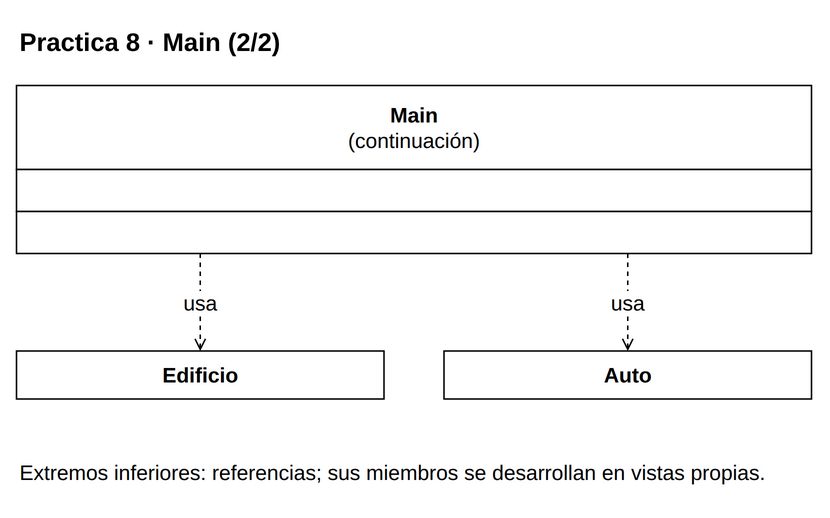

The diagram above was exported from draw.io. Its source (the exported page's mxGraphModel, read from the mxfile embedded in the PNG):
<mxGraphModel dx="1000" dy="1000" grid="1" gridSize="10" page="0" pageScale="1" pageWidth="816" pageHeight="1056" background="#FFFFFF" adaptiveColors="auto">
  <root>
    <mxCell id="0" />
    <mxCell id="1" parent="0" />
    <mxCell id="v1" value="&lt;b&gt;Practica 8 · Main (2/2)&lt;/b&gt;" style="text;html=1;whiteSpace=wrap;align=left;verticalAlign=middle;fontFamily=Liberation Sans;fontSize=17;fontColor=#000000;" vertex="1" parent="1">
      <mxGeometry x="20" y="8" width="530" height="35" as="geometry" />
    </mxCell>
    <mxCell id="c44" value="" style="group;" vertex="1" parent="1">
      <mxGeometry x="20" y="55" width="530" height="112" as="geometry" />
    </mxCell>
    <mxCell id="v2" value="" style="rounded=0;whiteSpace=wrap;html=1;fillColor=#FFFFFF;strokeColor=#000000;strokeWidth=1;" vertex="1" parent="c44">
      <mxGeometry x="0" y="0" width="530" height="56" as="geometry" />
    </mxCell>
    <mxCell id="v3" value="&lt;b&gt;Main&lt;/b&gt;&lt;br&gt;(continuación)" style="text;html=1;whiteSpace=wrap;align=center;verticalAlign=middle;fontFamily=Liberation Sans;fontSize=14;fontColor=#000000;spacing=0;" vertex="1" parent="c44">
      <mxGeometry x="6" y="4" width="518" height="48" as="geometry" />
    </mxCell>
    <mxCell id="v4" value="" style="rounded=0;whiteSpace=wrap;html=1;fillColor=#FFFFFF;strokeColor=#000000;strokeWidth=1;" vertex="1" parent="c44">
      <mxGeometry x="0" y="56" width="530" height="28" as="geometry" />
    </mxCell>
    <mxCell id="v5" value="" style="text;html=1;whiteSpace=wrap;align=left;verticalAlign=middle;fontFamily=Liberation Sans;fontSize=14;fontColor=#000000;spacing=0;" vertex="1" parent="c44">
      <mxGeometry x="6" y="60" width="518" height="20" as="geometry" />
    </mxCell>
    <mxCell id="v6" value="" style="rounded=0;whiteSpace=wrap;html=1;fillColor=#FFFFFF;strokeColor=#000000;strokeWidth=1;" vertex="1" parent="c44">
      <mxGeometry x="0" y="84" width="530" height="28" as="geometry" />
    </mxCell>
    <mxCell id="v7" value="" style="text;html=1;whiteSpace=wrap;align=left;verticalAlign=middle;fontFamily=Liberation Sans;fontSize=14;fontColor=#000000;spacing=0;" vertex="1" parent="c44">
      <mxGeometry x="6" y="88" width="518" height="20" as="geometry" />
    </mxCell>
    <mxCell id="c41" value="" style="group;" vertex="1" parent="1">
      <mxGeometry x="20" y="232" width="245" height="32" as="geometry" />
    </mxCell>
    <mxCell id="v8" value="" style="rounded=0;whiteSpace=wrap;html=1;fillColor=#FFFFFF;strokeColor=#000000;strokeWidth=1;" vertex="1" parent="c41">
      <mxGeometry x="0" y="0" width="245" height="32" as="geometry" />
    </mxCell>
    <mxCell id="v9" value="&lt;b&gt;Edificio&lt;/b&gt;" style="text;html=1;whiteSpace=wrap;align=center;verticalAlign=middle;fontFamily=Liberation Sans;fontSize=14;fontColor=#000000;spacing=0;" vertex="1" parent="c41">
      <mxGeometry x="6" y="4" width="233" height="24" as="geometry" />
    </mxCell>
    <mxCell id="c43" value="" style="group;" vertex="1" parent="1">
      <mxGeometry x="305" y="232" width="245" height="32" as="geometry" />
    </mxCell>
    <mxCell id="v10" value="" style="rounded=0;whiteSpace=wrap;html=1;fillColor=#FFFFFF;strokeColor=#000000;strokeWidth=1;" vertex="1" parent="c43">
      <mxGeometry x="0" y="0" width="245" height="32" as="geometry" />
    </mxCell>
    <mxCell id="v11" value="&lt;b&gt;Auto&lt;/b&gt;" style="text;html=1;whiteSpace=wrap;align=center;verticalAlign=middle;fontFamily=Liberation Sans;fontSize=14;fontColor=#000000;spacing=0;" vertex="1" parent="c43">
      <mxGeometry x="6" y="4" width="233" height="24" as="geometry" />
    </mxCell>
    <mxCell id="e12" value="usa" style="edgeStyle=orthogonalEdgeStyle;rounded=0;html=1;strokeColor=#000000;strokeWidth=1;fontFamily=Liberation Sans;fontSize=14;labelBackgroundColor=#FFFFFF;labelWidth=245;whiteSpace=wrap;endArrow=open;endFill=0;dashed=1;exitX=0.23113207547169812;exitY=1;exitPerimeter=0;entryX=0.5;entryY=0;entryPerimeter=0;" edge="1" source="c44" target="c41" parent="1">
      <mxGeometry relative="1" as="geometry" />
    </mxCell>
    <mxCell id="e13" value="usa" style="edgeStyle=orthogonalEdgeStyle;rounded=0;html=1;strokeColor=#000000;strokeWidth=1;fontFamily=Liberation Sans;fontSize=14;labelBackgroundColor=#FFFFFF;labelWidth=245;whiteSpace=wrap;endArrow=open;endFill=0;dashed=1;exitX=0.7688679245283019;exitY=1;exitPerimeter=0;entryX=0.5;entryY=0;entryPerimeter=0;" edge="1" source="c44" target="c43" parent="1">
      <mxGeometry relative="1" as="geometry" />
    </mxCell>
    <mxCell id="v14" value="Extremos inferiores: referencias; sus miembros se desarrollan en vistas propias." style="text;html=1;whiteSpace=wrap;align=left;verticalAlign=middle;fontFamily=Liberation Sans;fontSize=14;fontColor=#000000;" vertex="1" parent="1">
      <mxGeometry x="20" y="294" width="530" height="38" as="geometry" />
    </mxCell>
  </root>
</mxGraphModel>